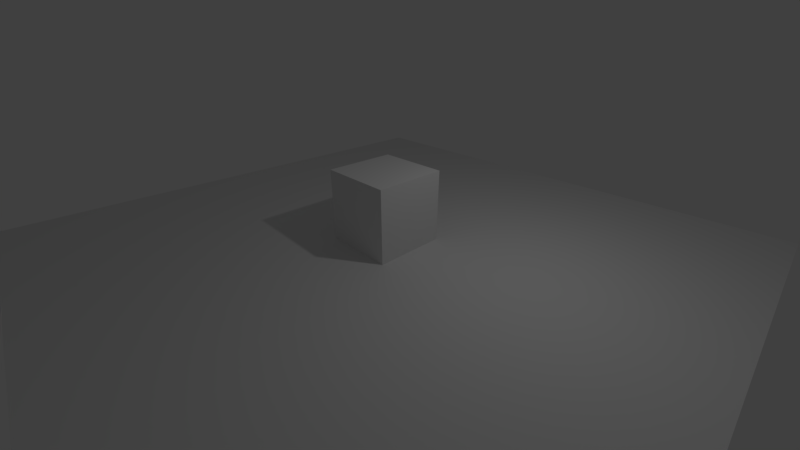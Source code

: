# Source: physics_pick.blend  (saved by Blender 3.4.6; exported with 4.5.12 LTS)
import bpy
from mathutils import Matrix  # noqa: F401  (used for matrix-valued properties, if any)

bpy.ops.wm.read_factory_settings(use_empty=True)
scene = bpy.context.scene
scene.name = 'Scene'

# ---- collections
col_collection_1 = bpy.data.collections.new('Collection 1'); scene.collection.children.link(col_collection_1)

# ---- materials (node trees are filled in below, after node groups)
mat_material = bpy.data.materials.new('Material')
mat_material.alpha_threshold = 0.0
mat_material.use_transparent_shadow = False
mat_material.roughness = 0.5
mat_material.line_color = (0.0, 0.0, 0.0, 1.0)

# ---- material node trees
mat_material.use_nodes = True; mat_material.node_tree.nodes.clear()
_N = mat_material.node_tree.nodes; _L = mat_material.node_tree.links
n0 = _N.new('ShaderNodeOutputMaterial'); n0.name = 'Material Output'; n0.location = (300, 300)
n1 = _N.new('ShaderNodeBsdfDiffuse'); n1.name = 'Diffuse BSDF'; n1.location = (10, 300)
_L.new(n1.outputs[0], n0.inputs[0])
n0.is_active_output = True

# ---- world
world_world = bpy.data.worlds.new('World'); scene.world = world_world
world_world.use_nodes = True; world_world.node_tree.nodes.clear()
_N = world_world.node_tree.nodes; _L = world_world.node_tree.links
n0 = _N.new('ShaderNodeOutputWorld'); n0.name = 'World Output'; n0.location = (300, 300)
n1 = _N.new('ShaderNodeBackground'); n1.name = 'Background'; n1.location = (10, 300)
n1.inputs[0].default_value = (0.05088, 0.05088, 0.05088, 1.0)
_L.new(n1.outputs[0], n0.inputs[0])
n0.is_active_output = True
world_world.color = (0.05088, 0.05088, 0.05088)
world_world.use_sun_shadow = False
world_world.sun_shadow_jitter_overblur = 0.0
world_world.cycles.sampling_method = 'MANUAL'

# ---- cameras
cam_camera = bpy.data.cameras.new('Camera')
cam_camera.clip_end = 200.0
cam_camera.lens = 16.0
cam_camera.sensor_width = 32.0
cam_camera.sensor_height = 18.0
cam_camera.ortho_scale = 7.314
cam_camera.dof.focus_distance = 0.0
cam_camera.dof.aperture_fstop = 128.0

# ---- lights
light_lamp = bpy.data.lights.new('Lamp', 'POINT')
light_lamp.transmission_factor = 0.0
light_lamp.cutoff_distance = 30.0
light_lamp.energy = 100.0
light_lamp.shadow_buffer_clip_start = 1.001
light_lamp.shadow_soft_size = 0.1
light_lamp.shadow_maximum_resolution = 0.006
light_lamp.use_absolute_resolution = True

# ---- meshes
me_plane = bpy.data.meshes.new('Plane')
me_plane.from_pydata([(-1.0, -1.0, 0.0), (1.0, -1.0, 0.0), (-1.0, 1.0, 0.0), (1.0, 1.0, 0.0)], [], [(0, 1, 3, 2)])
me_plane.use_remesh_preserve_volume = False
me_plane.use_remesh_preserve_attributes = False
me_plane.use_mirror_vertex_groups = False
me_plane.update()
me_cube = bpy.data.meshes.new('Cube')
me_cube.from_pydata([(1.0, 1.0, -1.0), (1.0, -1.0, -1.0), (-1.0, -1.0, -1.0), (-1.0, 1.0, -1.0), (1.0, 1.0, 1.0), (1.0, -1.0, 1.0), (-1.0, -1.0, 1.0), (-1.0, 1.0, 1.0)], [], [(0, 1, 2, 3), (4, 7, 6, 5), (0, 4, 5, 1), (1, 5, 6, 2), (2, 6, 7, 3), (4, 0, 3, 7)])
me_cube.materials.append(mat_material)
me_cube.use_remesh_preserve_volume = False
me_cube.use_remesh_preserve_attributes = False
me_cube.use_mirror_vertex_groups = False
me_cube.update()

# ---- objects
ob_plane = bpy.data.objects.new('Plane', me_plane)
ob_cube = bpy.data.objects.new('Cube', me_cube)
ob_lamp = bpy.data.objects.new('Lamp', light_lamp)
ob_camera = bpy.data.objects.new('Camera', cam_camera)

# ---- transforms, parenting, visibility, modifiers, constraints
ob_plane.location = (0.0, 0.0, 0.0)
ob_plane.scale = (8.0, 8.0, 8.0)
ob_plane.lineart.crease_threshold = 0.0
ob_cube.location = (0.0, 0.0, 1.0)
ob_cube.lock_rotations_4d = False
ob_cube.empty_display_type = 'ARROWS'
ob_cube.lineart.crease_threshold = 0.0
ob_lamp.location = (4.0, 1.0, 6.0)
ob_lamp.rotation_euler = (0.6503, 0.05522, 1.866)
ob_lamp.lock_rotations_4d = False
ob_lamp.empty_display_type = 'ARROWS'
ob_lamp.color = (0.0, 0.0, 0.0, 0.0)
ob_lamp.lineart.crease_threshold = 0.0
ob_camera.location = (7.481, -6.508, 5.344)
ob_camera.rotation_euler = (1.109, 0.0, 0.8149)
ob_camera.lock_rotations_4d = False
ob_camera.empty_display_type = 'ARROWS'
ob_camera.color = (0.0, 0.0, 0.0, 0.0)
ob_camera.display_type = 'WIRE'
ob_camera.lineart.crease_threshold = 0.0

# ---- collection membership
col_collection_1.objects.link(ob_plane)
col_collection_1.objects.link(ob_cube)
col_collection_1.objects.link(ob_lamp)
col_collection_1.objects.link(ob_camera)

# ---- scene / render settings (as saved in the file)
scene.camera = ob_camera
scene.frame_start = 1; scene.frame_end = 250; scene.frame_set(0)
scene.render.engine = 'BLENDER_EEVEE_NEXT'
scene.render.resolution_percentage = 50
scene.render.fps = 60
scene.render.dither_intensity = 0.0
scene.render.motion_blur_shutter = 1.0
scene.cycles.use_denoising = False
scene.cycles.samples = 128
scene.cycles.sampling_pattern = 'TABULATED_SOBOL'
scene.cycles.light_sampling_threshold = 0.0
scene.cycles.use_adaptive_sampling = False
scene.cycles.use_light_tree = False
scene.cycles.blur_glossy = 0.0
scene.cycles.sample_clamp_indirect = 0.0
scene.view_settings.view_transform = 'Standard'
bpy.context.view_layer.update()

